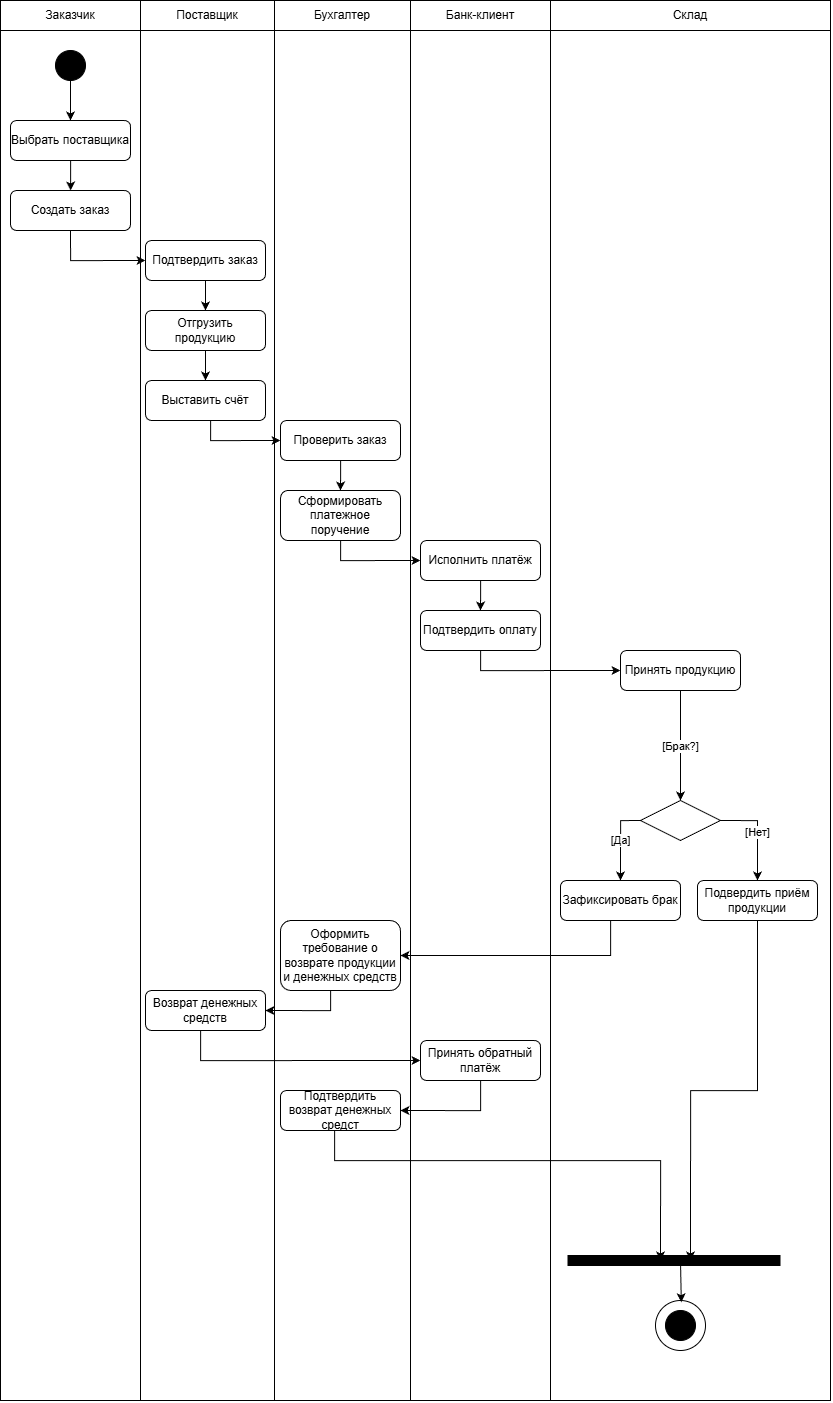

The diagram above was exported from draw.io. Its source (the exported page's mxGraphModel, read from the mxfile embedded in the PNG):
<mxGraphModel dx="3169" dy="1887" grid="1" gridSize="10" guides="1" tooltips="1" connect="1" arrows="1" fold="1" page="1" pageScale="1" pageWidth="827" pageHeight="1169" math="0" shadow="0">
  <root>
    <mxCell id="0" />
    <mxCell id="1" parent="0" />
    <mxCell id="qbnRsClkS1h4nsSrS_c1-58" parent="1" style="rounded=0;whiteSpace=wrap;html=1;" value="" vertex="1">
      <mxGeometry height="1400" width="830" x="20" y="120" as="geometry" />
    </mxCell>
    <mxCell id="qbnRsClkS1h4nsSrS_c1-25" edge="1" parent="1" source="qbnRsClkS1h4nsSrS_c1-1" style="edgeStyle=orthogonalEdgeStyle;rounded=0;orthogonalLoop=1;jettySize=auto;html=1;entryX=0.5;entryY=0;entryDx=0;entryDy=0;" target="qbnRsClkS1h4nsSrS_c1-2">
      <mxGeometry relative="1" as="geometry" />
    </mxCell>
    <mxCell id="qbnRsClkS1h4nsSrS_c1-1" parent="1" style="ellipse;whiteSpace=wrap;html=1;gradientColor=none;fillColor=#000000;" value="" vertex="1">
      <mxGeometry height="30" width="30" x="75" y="170" as="geometry" />
    </mxCell>
    <mxCell id="qbnRsClkS1h4nsSrS_c1-26" edge="1" parent="1" source="qbnRsClkS1h4nsSrS_c1-2" style="edgeStyle=orthogonalEdgeStyle;rounded=0;orthogonalLoop=1;jettySize=auto;html=1;" target="qbnRsClkS1h4nsSrS_c1-3">
      <mxGeometry relative="1" as="geometry" />
    </mxCell>
    <mxCell id="qbnRsClkS1h4nsSrS_c1-2" parent="1" style="rounded=1;whiteSpace=wrap;html=1;" value="Выбрать поставщика" vertex="1">
      <mxGeometry height="40" width="120" x="30" y="240" as="geometry" />
    </mxCell>
    <mxCell id="qbnRsClkS1h4nsSrS_c1-27" edge="1" parent="1" source="qbnRsClkS1h4nsSrS_c1-3" style="edgeStyle=orthogonalEdgeStyle;rounded=0;orthogonalLoop=1;jettySize=auto;html=1;entryX=0;entryY=0.5;entryDx=0;entryDy=0;exitX=0.5;exitY=1;exitDx=0;exitDy=0;" target="qbnRsClkS1h4nsSrS_c1-4">
      <mxGeometry relative="1" as="geometry">
        <Array as="points">
          <mxPoint x="90" y="380" />
        </Array>
        <mxPoint x="75" y="360" as="sourcePoint" />
        <mxPoint x="150" y="380" as="targetPoint" />
      </mxGeometry>
    </mxCell>
    <mxCell id="qbnRsClkS1h4nsSrS_c1-3" parent="1" style="rounded=1;whiteSpace=wrap;html=1;" value="Создать заказ" vertex="1">
      <mxGeometry height="40" width="120" x="30" y="310" as="geometry" />
    </mxCell>
    <mxCell id="qbnRsClkS1h4nsSrS_c1-28" edge="1" parent="1" source="qbnRsClkS1h4nsSrS_c1-4" style="edgeStyle=orthogonalEdgeStyle;rounded=0;orthogonalLoop=1;jettySize=auto;html=1;" target="qbnRsClkS1h4nsSrS_c1-5">
      <mxGeometry relative="1" as="geometry" />
    </mxCell>
    <mxCell id="qbnRsClkS1h4nsSrS_c1-4" parent="1" style="rounded=1;whiteSpace=wrap;html=1;" value="Подтвердить заказ" vertex="1">
      <mxGeometry height="40" width="120" x="165" y="360" as="geometry" />
    </mxCell>
    <mxCell id="qbnRsClkS1h4nsSrS_c1-29" edge="1" parent="1" source="qbnRsClkS1h4nsSrS_c1-5" style="edgeStyle=orthogonalEdgeStyle;rounded=0;orthogonalLoop=1;jettySize=auto;html=1;entryX=0.5;entryY=0;entryDx=0;entryDy=0;" target="qbnRsClkS1h4nsSrS_c1-6">
      <mxGeometry relative="1" as="geometry" />
    </mxCell>
    <mxCell id="qbnRsClkS1h4nsSrS_c1-5" parent="1" style="rounded=1;whiteSpace=wrap;html=1;" value="Отгрузить продукцию" vertex="1">
      <mxGeometry height="40" width="120" x="165" y="430" as="geometry" />
    </mxCell>
    <mxCell id="qbnRsClkS1h4nsSrS_c1-30" edge="1" parent="1" source="qbnRsClkS1h4nsSrS_c1-6" style="edgeStyle=orthogonalEdgeStyle;rounded=0;orthogonalLoop=1;jettySize=auto;html=1;entryX=0;entryY=0.5;entryDx=0;entryDy=0;" target="qbnRsClkS1h4nsSrS_c1-7">
      <mxGeometry relative="1" as="geometry">
        <Array as="points">
          <mxPoint x="230" y="560" />
        </Array>
      </mxGeometry>
    </mxCell>
    <mxCell id="qbnRsClkS1h4nsSrS_c1-6" parent="1" style="rounded=1;whiteSpace=wrap;html=1;" value="Выставить счёт" vertex="1">
      <mxGeometry height="40" width="120" x="165" y="500" as="geometry" />
    </mxCell>
    <mxCell id="qbnRsClkS1h4nsSrS_c1-31" edge="1" parent="1" source="qbnRsClkS1h4nsSrS_c1-7" style="edgeStyle=orthogonalEdgeStyle;rounded=0;orthogonalLoop=1;jettySize=auto;html=1;entryX=0.5;entryY=0;entryDx=0;entryDy=0;" target="qbnRsClkS1h4nsSrS_c1-8">
      <mxGeometry relative="1" as="geometry" />
    </mxCell>
    <mxCell id="qbnRsClkS1h4nsSrS_c1-7" parent="1" style="rounded=1;whiteSpace=wrap;html=1;" value="Проверить заказ" vertex="1">
      <mxGeometry height="40" width="120" x="300" y="540" as="geometry" />
    </mxCell>
    <mxCell id="qbnRsClkS1h4nsSrS_c1-32" edge="1" parent="1" source="qbnRsClkS1h4nsSrS_c1-8" style="edgeStyle=orthogonalEdgeStyle;rounded=0;orthogonalLoop=1;jettySize=auto;html=1;entryX=0;entryY=0.5;entryDx=0;entryDy=0;" target="qbnRsClkS1h4nsSrS_c1-9">
      <mxGeometry relative="1" as="geometry">
        <Array as="points">
          <mxPoint x="360" y="680" />
        </Array>
      </mxGeometry>
    </mxCell>
    <mxCell id="qbnRsClkS1h4nsSrS_c1-8" parent="1" style="rounded=1;whiteSpace=wrap;html=1;" value="Сформировать платежное поручение" vertex="1">
      <mxGeometry height="50" width="120" x="300" y="610" as="geometry" />
    </mxCell>
    <mxCell id="qbnRsClkS1h4nsSrS_c1-33" edge="1" parent="1" source="qbnRsClkS1h4nsSrS_c1-9" style="edgeStyle=orthogonalEdgeStyle;rounded=0;orthogonalLoop=1;jettySize=auto;html=1;entryX=0.5;entryY=0;entryDx=0;entryDy=0;" target="qbnRsClkS1h4nsSrS_c1-10">
      <mxGeometry relative="1" as="geometry" />
    </mxCell>
    <mxCell id="qbnRsClkS1h4nsSrS_c1-9" parent="1" style="rounded=1;whiteSpace=wrap;html=1;" value="Исполнить платёж" vertex="1">
      <mxGeometry height="40" width="120" x="440" y="660" as="geometry" />
    </mxCell>
    <mxCell id="qbnRsClkS1h4nsSrS_c1-34" edge="1" parent="1" source="qbnRsClkS1h4nsSrS_c1-10" style="edgeStyle=orthogonalEdgeStyle;rounded=0;orthogonalLoop=1;jettySize=auto;html=1;entryX=0;entryY=0.5;entryDx=0;entryDy=0;" target="qbnRsClkS1h4nsSrS_c1-11">
      <mxGeometry relative="1" as="geometry">
        <Array as="points">
          <mxPoint x="500" y="790" />
        </Array>
      </mxGeometry>
    </mxCell>
    <mxCell id="qbnRsClkS1h4nsSrS_c1-10" parent="1" style="rounded=1;whiteSpace=wrap;html=1;" value="Подтвердить оплату" vertex="1">
      <mxGeometry height="40" width="120" x="440" y="730" as="geometry" />
    </mxCell>
    <mxCell id="qbnRsClkS1h4nsSrS_c1-13" edge="1" parent="1" source="qbnRsClkS1h4nsSrS_c1-11" style="edgeStyle=orthogonalEdgeStyle;rounded=0;orthogonalLoop=1;jettySize=auto;html=1;entryX=0.5;entryY=0;entryDx=0;entryDy=0;" target="qbnRsClkS1h4nsSrS_c1-12" value="[Брак?]">
      <mxGeometry relative="1" as="geometry" />
    </mxCell>
    <mxCell id="qbnRsClkS1h4nsSrS_c1-11" parent="1" style="rounded=1;whiteSpace=wrap;html=1;" value="Принять продукцию" vertex="1">
      <mxGeometry height="40" width="120" x="640" y="770" as="geometry" />
    </mxCell>
    <mxCell id="qbnRsClkS1h4nsSrS_c1-35" edge="1" parent="1" source="qbnRsClkS1h4nsSrS_c1-12" style="edgeStyle=orthogonalEdgeStyle;rounded=0;orthogonalLoop=1;jettySize=auto;html=1;exitX=1;exitY=0.5;exitDx=0;exitDy=0;entryX=0.5;entryY=0;entryDx=0;entryDy=0;" target="qbnRsClkS1h4nsSrS_c1-14" value="[Нет]">
      <mxGeometry relative="1" as="geometry" />
    </mxCell>
    <mxCell id="qbnRsClkS1h4nsSrS_c1-36" edge="1" parent="1" source="qbnRsClkS1h4nsSrS_c1-12" style="edgeStyle=orthogonalEdgeStyle;rounded=0;orthogonalLoop=1;jettySize=auto;html=1;entryX=0.5;entryY=0;entryDx=0;entryDy=0;exitX=0;exitY=0.5;exitDx=0;exitDy=0;" target="qbnRsClkS1h4nsSrS_c1-15" value="[Да]">
      <mxGeometry relative="1" as="geometry" />
    </mxCell>
    <mxCell id="qbnRsClkS1h4nsSrS_c1-12" parent="1" style="rhombus;whiteSpace=wrap;html=1;" value="" vertex="1">
      <mxGeometry height="40" width="80" x="660" y="920" as="geometry" />
    </mxCell>
    <mxCell id="qbnRsClkS1h4nsSrS_c1-42" edge="1" parent="1" source="qbnRsClkS1h4nsSrS_c1-14" style="edgeStyle=orthogonalEdgeStyle;rounded=0;orthogonalLoop=1;jettySize=auto;html=1;">
      <mxGeometry relative="1" as="geometry">
        <Array as="points">
          <mxPoint x="777" y="1210" />
          <mxPoint x="710" y="1210" />
        </Array>
        <mxPoint x="710" y="1380" as="targetPoint" />
      </mxGeometry>
    </mxCell>
    <mxCell id="qbnRsClkS1h4nsSrS_c1-14" parent="1" style="rounded=1;whiteSpace=wrap;html=1;" value="Подвердить приём продукции" vertex="1">
      <mxGeometry height="40" width="120" x="717" y="1000" as="geometry" />
    </mxCell>
    <mxCell id="qbnRsClkS1h4nsSrS_c1-37" edge="1" parent="1" source="qbnRsClkS1h4nsSrS_c1-15" style="edgeStyle=orthogonalEdgeStyle;rounded=0;orthogonalLoop=1;jettySize=auto;html=1;entryX=1;entryY=0.5;entryDx=0;entryDy=0;" target="qbnRsClkS1h4nsSrS_c1-16">
      <mxGeometry relative="1" as="geometry">
        <Array as="points">
          <mxPoint x="630" y="1075" />
        </Array>
      </mxGeometry>
    </mxCell>
    <mxCell id="qbnRsClkS1h4nsSrS_c1-15" parent="1" style="rounded=1;whiteSpace=wrap;html=1;" value="Зафиксировать брак" vertex="1">
      <mxGeometry height="40" width="120" x="580" y="1000" as="geometry" />
    </mxCell>
    <mxCell id="qbnRsClkS1h4nsSrS_c1-38" edge="1" parent="1" source="qbnRsClkS1h4nsSrS_c1-16" style="edgeStyle=orthogonalEdgeStyle;rounded=0;orthogonalLoop=1;jettySize=auto;html=1;entryX=1;entryY=0.5;entryDx=0;entryDy=0;" target="qbnRsClkS1h4nsSrS_c1-17">
      <mxGeometry relative="1" as="geometry">
        <Array as="points">
          <mxPoint x="350" y="1130" />
        </Array>
      </mxGeometry>
    </mxCell>
    <mxCell id="qbnRsClkS1h4nsSrS_c1-16" parent="1" style="rounded=1;whiteSpace=wrap;html=1;" value="Оформить требование о возврате продукции и денежных средств" vertex="1">
      <mxGeometry height="70" width="120" x="300" y="1040" as="geometry" />
    </mxCell>
    <mxCell id="qbnRsClkS1h4nsSrS_c1-39" edge="1" parent="1" source="qbnRsClkS1h4nsSrS_c1-17" style="edgeStyle=orthogonalEdgeStyle;rounded=0;orthogonalLoop=1;jettySize=auto;html=1;entryX=0;entryY=0.5;entryDx=0;entryDy=0;" target="qbnRsClkS1h4nsSrS_c1-18">
      <mxGeometry relative="1" as="geometry">
        <Array as="points">
          <mxPoint x="220" y="1180" />
        </Array>
      </mxGeometry>
    </mxCell>
    <mxCell id="qbnRsClkS1h4nsSrS_c1-17" parent="1" style="rounded=1;whiteSpace=wrap;html=1;" value="Возврат денежных средств" vertex="1">
      <mxGeometry height="40" width="120" x="165" y="1110" as="geometry" />
    </mxCell>
    <mxCell id="qbnRsClkS1h4nsSrS_c1-40" edge="1" parent="1" source="qbnRsClkS1h4nsSrS_c1-18" style="edgeStyle=orthogonalEdgeStyle;rounded=0;orthogonalLoop=1;jettySize=auto;html=1;entryX=1;entryY=0.5;entryDx=0;entryDy=0;" target="qbnRsClkS1h4nsSrS_c1-19">
      <mxGeometry relative="1" as="geometry">
        <Array as="points">
          <mxPoint x="500" y="1230" />
        </Array>
      </mxGeometry>
    </mxCell>
    <mxCell id="qbnRsClkS1h4nsSrS_c1-18" parent="1" style="rounded=1;whiteSpace=wrap;html=1;" value="Принять обратный платёж" vertex="1">
      <mxGeometry height="40" width="120" x="440" y="1160" as="geometry" />
    </mxCell>
    <mxCell id="qbnRsClkS1h4nsSrS_c1-43" edge="1" parent="1" source="qbnRsClkS1h4nsSrS_c1-19" style="edgeStyle=orthogonalEdgeStyle;rounded=0;orthogonalLoop=1;jettySize=auto;html=1;">
      <mxGeometry relative="1" as="geometry">
        <Array as="points">
          <mxPoint x="354" y="1280" />
          <mxPoint x="680" y="1280" />
        </Array>
        <mxPoint x="680" y="1380" as="targetPoint" />
      </mxGeometry>
    </mxCell>
    <mxCell id="qbnRsClkS1h4nsSrS_c1-19" parent="1" style="rounded=1;whiteSpace=wrap;html=1;" value="Подтвердить возврат денежных средст" vertex="1">
      <mxGeometry height="40" width="120" x="300" y="1210" as="geometry" />
    </mxCell>
    <mxCell id="qbnRsClkS1h4nsSrS_c1-21" edge="1" parent="1" style="endArrow=none;html=1;rounded=0;endSize=20;strokeWidth=11;" value="">
      <mxGeometry height="50" relative="1" width="50" as="geometry">
        <mxPoint x="587" y="1380" as="sourcePoint" />
        <mxPoint x="800" y="1380" as="targetPoint" />
      </mxGeometry>
    </mxCell>
    <mxCell id="qbnRsClkS1h4nsSrS_c1-41" connectable="0" parent="1" style="group" value="" vertex="1">
      <mxGeometry height="50" width="50" x="675" y="1420" as="geometry" />
    </mxCell>
    <mxCell id="qbnRsClkS1h4nsSrS_c1-23" parent="qbnRsClkS1h4nsSrS_c1-41" style="ellipse;whiteSpace=wrap;html=1;" value="" vertex="1">
      <mxGeometry height="50" width="50" as="geometry" />
    </mxCell>
    <mxCell id="qbnRsClkS1h4nsSrS_c1-22" parent="qbnRsClkS1h4nsSrS_c1-41" style="ellipse;whiteSpace=wrap;html=1;gradientColor=none;fillColor=#000000;" value="" vertex="1">
      <mxGeometry height="30" width="30" x="10" y="10" as="geometry" />
    </mxCell>
    <mxCell id="qbnRsClkS1h4nsSrS_c1-44" edge="1" parent="1" style="endArrow=classic;html=1;rounded=0;entryX=0.516;entryY=0.035;entryDx=0;entryDy=0;entryPerimeter=0;" target="qbnRsClkS1h4nsSrS_c1-23" value="">
      <mxGeometry height="50" relative="1" width="50" as="geometry">
        <mxPoint x="700" y="1380" as="sourcePoint" />
        <mxPoint x="740" y="1360" as="targetPoint" />
      </mxGeometry>
    </mxCell>
    <mxCell id="qbnRsClkS1h4nsSrS_c1-48" edge="1" parent="1" style="endArrow=none;html=1;rounded=0;" value="">
      <mxGeometry height="50" relative="1" width="50" as="geometry">
        <mxPoint x="160" y="1520" as="sourcePoint" />
        <mxPoint x="160" y="120" as="targetPoint" />
      </mxGeometry>
    </mxCell>
    <mxCell id="qbnRsClkS1h4nsSrS_c1-49" edge="1" parent="1" style="endArrow=none;html=1;rounded=0;" value="">
      <mxGeometry height="50" relative="1" width="50" as="geometry">
        <mxPoint x="294" y="1520" as="sourcePoint" />
        <mxPoint x="294" y="120" as="targetPoint" />
      </mxGeometry>
    </mxCell>
    <mxCell id="qbnRsClkS1h4nsSrS_c1-50" edge="1" parent="1" style="endArrow=none;html=1;rounded=0;" value="">
      <mxGeometry height="50" relative="1" width="50" as="geometry">
        <mxPoint x="430" y="1520" as="sourcePoint" />
        <mxPoint x="430" y="120" as="targetPoint" />
      </mxGeometry>
    </mxCell>
    <mxCell id="qbnRsClkS1h4nsSrS_c1-51" edge="1" parent="1" style="endArrow=none;html=1;rounded=0;" value="">
      <mxGeometry height="50" relative="1" width="50" as="geometry">
        <mxPoint x="570" y="1520" as="sourcePoint" />
        <mxPoint x="570" y="120" as="targetPoint" />
      </mxGeometry>
    </mxCell>
    <mxCell id="qbnRsClkS1h4nsSrS_c1-52" edge="1" parent="1" style="endArrow=none;html=1;rounded=0;" value="">
      <mxGeometry height="50" relative="1" width="50" as="geometry">
        <mxPoint x="850" y="1520" as="sourcePoint" />
        <mxPoint x="850" y="120" as="targetPoint" />
      </mxGeometry>
    </mxCell>
    <mxCell id="qbnRsClkS1h4nsSrS_c1-53" parent="1" style="rounded=0;whiteSpace=wrap;html=1;" value="Заказчик" vertex="1">
      <mxGeometry height="30" width="140" x="20" y="120" as="geometry" />
    </mxCell>
    <mxCell id="qbnRsClkS1h4nsSrS_c1-54" parent="1" style="rounded=0;whiteSpace=wrap;html=1;" value="Поставщик" vertex="1">
      <mxGeometry height="30" width="134" x="160" y="120" as="geometry" />
    </mxCell>
    <mxCell id="qbnRsClkS1h4nsSrS_c1-55" parent="1" style="rounded=0;whiteSpace=wrap;html=1;" value="Бухгалтер" vertex="1">
      <mxGeometry height="30" width="136" x="294" y="120" as="geometry" />
    </mxCell>
    <mxCell id="qbnRsClkS1h4nsSrS_c1-56" parent="1" style="rounded=0;whiteSpace=wrap;html=1;" value="Банк-клиент" vertex="1">
      <mxGeometry height="30" width="140" x="430" y="120" as="geometry" />
    </mxCell>
    <mxCell id="qbnRsClkS1h4nsSrS_c1-57" parent="1" style="rounded=0;whiteSpace=wrap;html=1;" value="Склад" vertex="1">
      <mxGeometry height="30" width="280" x="570" y="120" as="geometry" />
    </mxCell>
  </root>
</mxGraphModel>